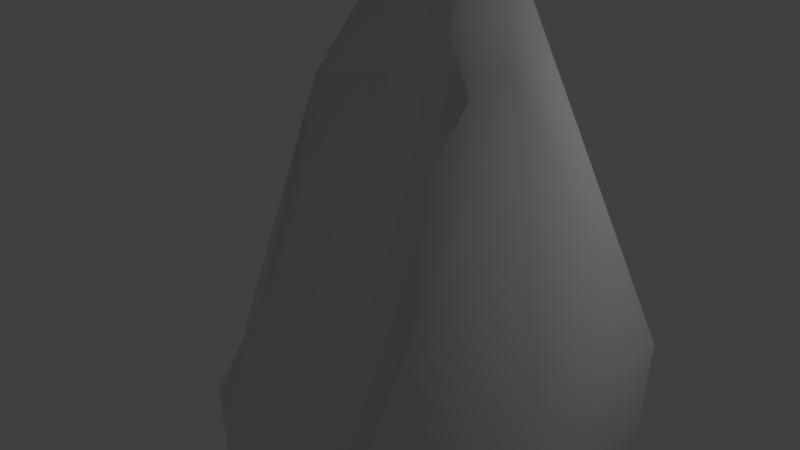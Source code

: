 # Source: rock11.blend  (saved by Blender 2.71.0; exported with 4.5.12 LTS)
import bpy
from mathutils import Matrix  # noqa: F401  (used for matrix-valued properties, if any)

bpy.ops.wm.read_factory_settings(use_empty=True)
scene = bpy.context.scene
scene.name = 'Scene'

# ---- collections
col_collection_1 = bpy.data.collections.new('Collection 1'); scene.collection.children.link(col_collection_1)

# ---- materials (node trees are filled in below, after node groups)
mat_material = bpy.data.materials.new('Material')
mat_material.alpha_threshold = 0.0
mat_material.use_transparent_shadow = False
mat_material.roughness = 0.5
mat_material.line_color = (0.0, 0.0, 0.0, 1.0)

# ---- material node trees

# ---- world
world_world = bpy.data.worlds.new('World'); scene.world = world_world
world_world.color = (0.05088, 0.05088, 0.05088)
world_world.use_sun_shadow = False
world_world.sun_shadow_jitter_overblur = 0.0
world_world.cycles.sampling_method = 'MANUAL'
world_world.cycles.sample_map_resolution = 256

# ---- lights
light_lamp = bpy.data.lights.new('Lamp', 'POINT')
light_lamp.transmission_factor = 0.0
light_lamp.cutoff_distance = 30.0
light_lamp.energy = 100.0
light_lamp.shadow_buffer_clip_start = 1.001
light_lamp.shadow_soft_size = 0.1
light_lamp.shadow_maximum_resolution = 0.006
light_lamp.use_absolute_resolution = True
light_lamp.cycles.use_multiple_importance_sampling = False

# ---- meshes
me_cube = bpy.data.meshes.new('Cube')
me_cube.from_pydata([(1.0, -2.677, 1.923), (-1.183, 0.7399, 3.163), (-1.0, -2.677, 1.923), (1.468, -1.929, -0.07691), (1.0, 1.0, -0.07691), (-1.432, 1.457, -0.07691), (-1.564, -1.929, -0.07691), (-2.053, -0.4405, 1.419), (-1.564, -0.8253, 3.961), (-3.155, 0.6483, -0.07691), (-2.686, -1.0, -0.07691), (-2.686, 0.1988, 2.568), (-0.7881, -0.5031, 2.431), (-0.04297, -0.9233, 6.201), (1.464, -1.148, 2.801), (1.0, 1.0, 0.1939), (-0.43, 0.4445, 2.838), (0.652, -2.838, 1.152), (-0.738, -2.838, 0.9287), (0.652, -2.831, -0.08371), (-0.8517, -2.641, -0.08371), (-2.419, 1.363, -0.07691), (-3.162, -0.1807, -0.07691), (-0.16, -2.858, -0.08371)], [], [(4, 5, 15), (2, 6, 20), (6, 2, 7), (7, 2, 12), (7, 12, 8), (6, 7, 11), (1, 5, 8), (9, 22, 11), (8, 5, 21), (13, 1, 8), (11, 7, 8), (12, 13, 8), (16, 13, 14), (17, 18, 20), (0, 2, 18), (0, 17, 19), (8, 21, 9), (22, 10, 11), (19, 17, 23), (5, 1, 16), (18, 2, 20), (5, 16, 15), (4, 15, 14), (10, 6, 11), (13, 0, 14), (13, 16, 1), (14, 3, 4), (0, 3, 14), (16, 14, 15), (2, 0, 13, 12), (23, 17, 20), (17, 0, 18), (3, 0, 19), (11, 8, 9)])
me_cube.polygons.foreach_set('use_smooth', [True] * 34)
_uv = me_cube.uv_layers.new(name='UVMap')
_uv.uv.foreach_set('vector', [0.1562, 0.4505, 0.4018, 0.5503, 0.1518, 0.5108, 0.7414, 0.9484, 0.6706, 0.531, 0.7286, 0.496, 0.6706, 0.531, 0.7414, 0.9484, 0.5718, 0.8942, 0.5718, 0.8942, 0.7414, 0.9484, 0.6925, 1.069, 0.5718, 0.8942, 0.6925, 1.069, 0.6633, 1.438, 0.6706, 0.531, 0.5718, 0.8942, 0.5209, 1.18, 0.4003, 1.256, 0.4018, 0.5503, 0.6633, 1.438, 0.4965, 0.6127, 0.5383, 0.607, 0.5209, 1.18, 0.6633, 1.438, 0.4018, 0.5503, 0.4466, 0.5887, 0.8979, 1.876, 0.4003, 1.256, 0.6633, 1.438, 0.5209, 1.18, 0.5718, 0.8942, 0.6633, 1.438, 0.6925, 1.069, 0.8979, 1.876, 0.6633, 1.438, 1.245, 1.152, 0.8979, 1.876, 0.9382, 1.057, 0.8238, 0.7101, 0.7474, 0.7155, 0.7286, 0.496, 0.8501, 0.8691, 0.7414, 0.9484, 0.7474, 0.7155, 0.8501, 0.8691, 0.8238, 0.7101, 0.8131, 0.435, 0.6633, 1.438, 0.4466, 0.5887, 0.4965, 0.6127, 0.5383, 0.607, 0.5862, 0.5822, 0.5209, 1.18, 0.8131, 0.435, 0.8238, 0.7101, 0.7687, 0.467, 0.4018, 0.5503, 0.4003, 1.256, 0.2451, 1.152, 0.7474, 0.7155, 0.7414, 0.9484, 0.7286, 0.496, 0.4018, 0.5503, 0.2451, 1.152, 0.1518, 0.5108, 1.156, 0.4505, 1.152, 0.5108, 0.9382, 1.057, 0.5862, 0.5822, 0.6706, 0.531, 0.5209, 1.18, 0.8979, 1.876, 0.8501, 0.8691, 0.9382, 1.057, 0.8979, 1.876, 1.245, 1.152, 0.4003, 1.256, 0.9382, 1.057, 0.8804, 0.4107, 1.156, 0.4505, 0.8501, 0.8691, 0.8804, 0.4107, 0.9382, 1.057, 1.245, 1.152, 0.9382, 1.057, 1.152, 0.5108, 0.7414, 0.9484, 0.8501, 0.8691, 0.8979, 1.876, 0.6925, 1.069, 0.7687, 0.467, 0.8238, 0.7101, 0.7286, 0.496, 0.8238, 0.7101, 0.8501, 0.8691, 0.7474, 0.7155, 0.8804, 0.4107, 0.8501, 0.8691, 0.8131, 0.435, 0.5209, 1.18, 0.6633, 1.438, 0.4965, 0.6127])
me_cube.materials.append(mat_material)
me_cube.use_remesh_preserve_volume = False
me_cube.use_remesh_preserve_attributes = False
me_cube.use_mirror_vertex_groups = False
me_cube.update()

# ---- objects
ob_cube = bpy.data.objects.new('Cube', me_cube)
ob_lamp = bpy.data.objects.new('Lamp', light_lamp)

# ---- transforms, parenting, visibility, modifiers, constraints
ob_cube.location = (0.0, 0.0, 0.0)
ob_cube.lock_rotations_4d = False
ob_cube.empty_display_type = 'ARROWS'
ob_cube.lineart.crease_threshold = 0.0
_m = ob_cube.modifiers.new('Subsurf', 'SUBSURF')
_m.uv_smooth = 'PRESERVE_CORNERS'
_m.quality = 2
_m.levels = 4
_m.show_only_control_edges = False
_m = ob_cube.modifiers.new('Displace.001', 'DISPLACE')
_m.strength = 0.8
_m.texture_coords = 'UV'
_m = ob_cube.modifiers.new('Decimate', 'DECIMATE')
_m.ratio = 0.0497
ob_lamp.location = (4.076, 1.005, 5.904)
ob_lamp.rotation_euler = (0.6503, 0.05522, 1.866)
ob_lamp.lock_rotations_4d = False
ob_lamp.empty_display_type = 'ARROWS'
ob_lamp.color = (0.0, 0.0, 0.0, 0.0)
ob_lamp.lineart.crease_threshold = 0.0

# ---- collection membership
col_collection_1.objects.link(ob_cube)
col_collection_1.objects.link(ob_lamp)

# ---- scene / render settings (as saved in the file)
scene.frame_start = 1; scene.frame_end = 250; scene.frame_set(1)
scene.render.engine = 'BLENDER_EEVEE_NEXT'
scene.render.resolution_percentage = 50
scene.render.dither_intensity = 0.0
scene.cycles.use_denoising = False
scene.cycles.samples = 10
scene.cycles.sampling_pattern = 'TABULATED_SOBOL'
scene.cycles.light_sampling_threshold = 0.0
scene.cycles.use_adaptive_sampling = False
scene.cycles.use_light_tree = False
scene.cycles.blur_glossy = 0.0
scene.cycles.volume_bounces = 1
scene.cycles.pixel_filter_type = 'GAUSSIAN'
scene.cycles.sample_clamp_indirect = 0.0
scene.view_settings.view_transform = 'Standard'
bpy.context.view_layer.update()

# ---- added for rendering (the .blend has no active camera): camera
cam_auto = bpy.data.cameras.new('AutoCamera')
cam_auto.lens = 50.0
cam_auto.sensor_width = 36.0
cam_auto.clip_end = 1000.0
ob_auto_camera = bpy.data.objects.new('AutoCamera', cam_auto)
scene.collection.objects.link(ob_auto_camera)
ob_auto_camera.location = (5.50462, -8.39319, 7.23107)
ob_auto_camera.rotation_euler = (1.09748, -7.21219e-08, 0.694738)
scene.camera = ob_auto_camera
bpy.context.view_layer.update()
